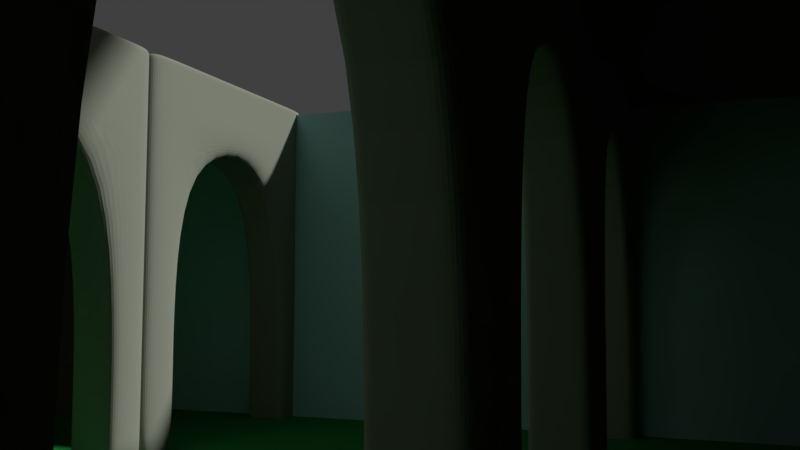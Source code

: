 # Source: court.blend  (saved by Blender 2.79.0; exported with 4.5.12 LTS)
import bpy
from mathutils import Matrix  # noqa: F401  (used for matrix-valued properties, if any)

bpy.ops.wm.read_factory_settings(use_empty=True)
scene = bpy.context.scene
scene.name = 'Scene'

# ---- collections
col_collection_1 = bpy.data.collections.new('Collection 1'); scene.collection.children.link(col_collection_1)

# ---- materials (node trees are filled in below, after node groups)
mat_floor = bpy.data.materials.new('floor')
mat_floor.alpha_threshold = 0.0
mat_floor.use_transparent_shadow = False
mat_floor.diffuse_color = (0.02722, 0.2994, 0.06411, 1.0)
mat_floor.roughness = 0.5
mat_wall2 = bpy.data.materials.new('wall2')
mat_wall2.alpha_threshold = 0.0
mat_wall2.use_transparent_shadow = False
mat_wall2.diffuse_color = (0.3875, 0.6856, 0.7023, 1.0)
mat_wall2.roughness = 0.5
mat_emiss = bpy.data.materials.new('emiss')
mat_emiss.alpha_threshold = 0.0
mat_emiss.use_transparent_shadow = False
mat_emiss.roughness = 0.5
mat_wall = bpy.data.materials.new('wall')
mat_wall.alpha_threshold = 0.0
mat_wall.use_transparent_shadow = False
mat_wall.diffuse_color = (0.2994, 0.1715, 0.1334, 1.0)
mat_wall.roughness = 0.5
mat_arch = bpy.data.materials.new('arch')
mat_arch.alpha_threshold = 0.0
mat_arch.use_transparent_shadow = False
mat_arch.diffuse_color = (0.3103, 0.3317, 0.2617, 1.0)
mat_arch.roughness = 0.5
mat_arch.line_color = (0.0, 0.0, 0.0, 1.0)

# ---- material node trees

# ---- world
world_world = bpy.data.worlds.new('World'); scene.world = world_world
world_world.color = (0.05088, 0.05088, 0.05088)
world_world.use_sun_shadow = False
world_world.sun_shadow_jitter_overblur = 0.0
world_world.cycles.sampling_method = 'MANUAL'

# ---- cameras
cam_camera = bpy.data.cameras.new('Camera')
cam_camera.clip_end = 100.0
cam_camera.lens = 35.0
cam_camera.sensor_width = 32.0
cam_camera.sensor_height = 18.0
cam_camera.ortho_scale = 7.314
cam_camera.lens_unit = 'FOV'
cam_camera.dof.focus_distance = 0.0
cam_camera.dof.aperture_fstop = 128.0

# ---- meshes
me_cube_008 = bpy.data.meshes.new('Cube.008')
me_cube_008.from_pydata([(-1.0, -10.69, -2.344), (-1.0, -10.69, -0.3438), (-1.0, 27.55, -2.344), (-1.0, 27.55, -0.3438), (74.98, -10.69, -2.344), (74.98, -10.69, -0.3438), (74.98, 27.55, -2.344), (74.98, 27.55, -0.3438)], [], [(0, 1, 3, 2), (2, 3, 7, 6), (6, 7, 5, 4), (4, 5, 1, 0), (2, 6, 4, 0), (7, 3, 1, 5)])
me_cube_008.materials.append(mat_floor)
me_cube_008.use_remesh_preserve_volume = False
me_cube_008.use_remesh_preserve_attributes = False
me_cube_008.use_mirror_vertex_groups = False
me_cube_008.update()
me_cube_007 = bpy.data.meshes.new('Cube.007')
me_cube_007.from_pydata([(-1.0, -9.69, -1.0), (-1.0, -9.69, 14.72), (-1.0, 27.94, -1.0), (-1.0, 27.94, 14.72), (1.0, -9.69, -1.0), (1.0, -9.69, 14.72), (1.0, 27.94, -1.0), (1.0, 27.94, 14.72)], [], [(0, 1, 3, 2), (2, 3, 7, 6), (6, 7, 5, 4), (4, 5, 1, 0), (2, 6, 4, 0), (7, 3, 1, 5)])
me_cube_007.materials.append(mat_wall2)
me_cube_007.use_remesh_preserve_volume = False
me_cube_007.use_remesh_preserve_attributes = False
me_cube_007.use_mirror_vertex_groups = False
me_cube_007.update()
me_cube_006 = bpy.data.meshes.new('Cube.006')
me_cube_006.from_pydata([(-1.0, -9.69, -1.0), (-1.0, -9.69, 14.72), (-1.0, 27.94, -1.0), (-1.0, 27.94, 14.72), (1.0, -9.69, -1.0), (1.0, -9.69, 14.72), (1.0, 27.94, -1.0), (1.0, 27.94, 14.72)], [], [(0, 1, 3, 2), (2, 3, 7, 6), (6, 7, 5, 4), (4, 5, 1, 0), (2, 6, 4, 0), (7, 3, 1, 5)])
me_cube_006.materials.append(mat_wall2)
me_cube_006.use_remesh_preserve_volume = False
me_cube_006.use_remesh_preserve_attributes = False
me_cube_006.use_mirror_vertex_groups = False
me_cube_006.update()
me_cube_005 = bpy.data.meshes.new('Cube.005')
me_cube_005.from_pydata([(-1.0, -1.0, -1.0), (-1.0, -1.0, 1.0), (-1.0, 1.0, -1.0), (-1.0, 1.0, 1.0), (1.0, -1.0, -1.0), (1.0, -1.0, 1.0), (1.0, 1.0, -1.0), (1.0, 1.0, 1.0)], [], [(0, 1, 3, 2), (2, 3, 7, 6), (6, 7, 5, 4), (4, 5, 1, 0), (2, 6, 4, 0), (7, 3, 1, 5)])
me_cube_005.materials.append(mat_emiss)
me_cube_005.use_remesh_preserve_volume = False
me_cube_005.use_remesh_preserve_attributes = False
me_cube_005.use_mirror_vertex_groups = False
me_cube_005.update()
me_cube_004 = bpy.data.meshes.new('Cube.004')
me_cube_004.from_pydata([(-1.0, -1.0, -1.0), (-1.0, -1.0, 14.88), (-1.0, 1.0, -1.0), (-1.0, 1.0, 14.88), (1.0, -1.0, -1.0), (1.0, -1.0, 14.88), (1.0, 1.0, -1.0), (1.0, 1.0, 14.88), (74.23, -1.0, -1.0), (74.23, -1.0, 14.88), (74.23, 1.0, -1.0), (74.23, 1.0, 14.88), (-1.0, -1.0, 13.95), (-1.0, 1.0, 13.95), (1.0, 1.0, 13.95), (1.0, -1.0, 13.95), (74.23, 1.0, 13.95), (74.23, -1.0, 13.95), (-1.0, -9.931, 14.88), (1.0, -9.931, 14.88), (74.23, -9.931, 14.88), (-1.0, -9.931, 13.95), (1.0, -9.931, 13.95), (74.23, -9.931, 13.95)], [], [(12, 1, 3, 13), (13, 3, 7, 14), (15, 4, 8, 17), (15, 17, 23, 22), (2, 6, 4, 0), (7, 3, 1, 5), (16, 11, 9, 17), (4, 6, 10, 8), (7, 5, 9, 11), (14, 7, 11, 16), (6, 14, 16, 10), (10, 16, 17, 8), (4, 15, 12, 0), (5, 1, 18, 19), (2, 13, 14, 6), (0, 12, 13, 2), (22, 19, 18, 21), (19, 22, 23, 20), (17, 9, 20, 23), (1, 12, 21, 18), (12, 15, 22, 21), (9, 5, 19, 20)])
me_cube_004.materials.append(mat_wall)
me_cube_004.use_remesh_preserve_volume = False
me_cube_004.use_remesh_preserve_attributes = False
me_cube_004.use_mirror_vertex_groups = False
me_cube_004.update()
me_cube_003 = bpy.data.meshes.new('Cube.003')
me_cube_003.from_pydata([(-1.0, -1.0, -1.0), (-1.0, -1.0, 14.88), (-1.0, 1.0, -1.0), (-1.0, 1.0, 14.88), (1.0, -1.0, -1.0), (1.0, -1.0, 14.88), (1.0, 1.0, -1.0), (1.0, 1.0, 14.88), (74.23, -1.0, -1.0), (74.23, -1.0, 14.88), (74.23, 1.0, -1.0), (74.23, 1.0, 14.88), (-1.0, -1.0, 13.95), (-1.0, 1.0, 13.95), (1.0, 1.0, 13.95), (1.0, -1.0, 13.95), (74.23, 1.0, 13.95), (74.23, -1.0, 13.95), (-1.0, -9.931, 14.88), (1.0, -9.931, 14.88), (74.23, -9.931, 14.88), (-1.0, -9.931, 13.95), (1.0, -9.931, 13.95), (74.23, -9.931, 13.95)], [], [(12, 1, 3, 13), (13, 3, 7, 14), (15, 4, 8, 17), (15, 17, 23, 22), (2, 6, 4, 0), (7, 3, 1, 5), (16, 11, 9, 17), (4, 6, 10, 8), (7, 5, 9, 11), (14, 7, 11, 16), (6, 14, 16, 10), (10, 16, 17, 8), (4, 15, 12, 0), (5, 1, 18, 19), (2, 13, 14, 6), (0, 12, 13, 2), (22, 19, 18, 21), (19, 22, 23, 20), (17, 9, 20, 23), (1, 12, 21, 18), (12, 15, 22, 21), (9, 5, 19, 20)])
me_cube_003.materials.append(mat_wall)
me_cube_003.use_remesh_preserve_volume = False
me_cube_003.use_remesh_preserve_attributes = False
me_cube_003.use_mirror_vertex_groups = False
me_cube_003.update()
me_cube_002 = bpy.data.meshes.new('Cube.002')
me_cube_002.from_pydata([(1.0, 1.0, -1.0), (1.0, -1.0, -1.0), (-1.0, -1.0, -1.0), (-1.0, 1.0, -1.0), (1.0, 1.0, 12.17), (1.0, -1.0, 12.17), (-1.0, -1.0, 12.17), (-1.0, 1.0, 12.17), (1.0, 1.0, 14.95), (1.0, -1.0, 14.95), (-1.0, -1.0, 14.95), (-1.0, 1.0, 14.95), (9.749, 1.0, 12.17), (9.749, -1.0, 12.17), (9.749, 1.0, 14.95), (9.749, -1.0, 14.95), (11.54, 1.0, 12.17), (11.54, -1.0, 12.17), (11.54, 1.0, 14.95), (11.54, -1.0, 14.95), (9.749, 1.0, -1.204), (9.749, -1.0, -1.204), (11.54, 1.0, -1.204), (11.54, -1.0, -1.204), (1.0, 1.0, 1.884), (1.0, -1.0, 1.884), (-1.0, -1.0, 1.884), (-1.0, 1.0, 1.884), (11.54, 1.0, -0.09716), (9.749, 1.0, -0.09716), (9.749, -1.0, -0.09716), (11.54, -1.0, -0.09716), (-1.0, -1.0, 13.01), (-1.0, 1.0, 13.01), (1.0, 1.0, 13.01), (1.0, -1.0, 13.01), (9.749, 1.0, 13.01), (9.749, -1.0, 13.01), (11.54, 1.0, 13.01), (11.54, -1.0, 13.01), (1.0, -0.5053, -1.0), (-1.0, -0.5053, -1.0), (1.0, -0.5053, 12.17), (-1.0, -0.5053, 12.17), (1.0, -0.5053, 14.95), (-1.0, -0.5053, 14.95), (9.749, -0.5053, 12.17), (9.749, -0.5053, 14.95), (11.54, -0.5053, 12.17), (11.54, -0.5053, 14.95), (9.749, -0.5053, -1.204), (11.54, -0.5053, -1.204), (-1.0, -0.5053, 1.884), (1.0, -0.5053, 1.884), (11.54, -0.5053, -0.09716), (9.749, -0.5053, -0.09716), (11.54, -0.5053, 13.01), (-1.0, -0.5053, 13.01), (-1.0, -1.0, 14.72), (1.0, -1.0, 14.72), (9.749, -1.0, 14.72), (11.54, -1.0, 14.72), (-1.0, 1.0, 14.72), (1.0, 1.0, 14.72), (9.749, 1.0, 14.72), (11.54, 1.0, 14.72), (11.54, -0.5053, 14.72), (-1.0, -0.5053, 14.72), (-1.0, 0.7267, -1.0), (-1.0, 0.7267, 12.17), (-1.0, 0.7267, 14.95), (-1.0, 0.7267, 1.884), (11.54, 0.7267, -0.09716), (-1.0, 0.7267, 13.01), (1.0, 0.7267, -1.0), (1.0, 0.7267, 12.17), (1.0, 0.7267, 14.95), (9.749, 0.7267, 12.17), (9.749, 0.7267, 14.95), (11.54, 0.7267, 12.17), (11.54, 0.7267, 14.95), (9.749, 0.7267, -1.204), (11.54, 0.7267, -1.204), (1.0, 0.7267, 1.884), (9.749, 0.7267, -0.09716), (11.54, 0.7267, 13.01), (-1.0, 0.7267, 14.72), (11.54, 0.7267, 14.72)], [], [(40, 1, 2, 41), (67, 58, 10, 45), (53, 42, 5, 25), (25, 5, 6, 26), (71, 69, 7, 27), (24, 0, 3, 27), (44, 45, 10, 9), (63, 62, 11, 8), (58, 59, 9, 10), (63, 8, 14, 64), (64, 14, 18, 65), (44, 9, 15, 47), (75, 4, 12, 77), (35, 5, 13, 37), (87, 65, 18, 80), (29, 28, 22, 20), (37, 13, 17, 39), (47, 15, 19, 49), (81, 20, 22, 82), (84, 29, 20, 81), (31, 30, 21, 23), (54, 31, 23, 51), (4, 24, 27, 7), (68, 71, 27, 3), (1, 25, 26, 2), (40, 53, 25, 1), (48, 17, 31, 54), (17, 13, 30, 31), (77, 12, 29, 84), (12, 16, 28, 29), (60, 37, 39, 61), (79, 16, 38, 85), (59, 35, 37, 60), (12, 36, 38, 16), (4, 34, 36, 12), (6, 5, 35, 32), (4, 7, 33, 34), (43, 6, 32, 57), (69, 43, 57, 73), (17, 48, 56, 39), (13, 46, 55, 30), (79, 48, 54, 72), (74, 83, 53, 40), (2, 26, 52, 41), (72, 54, 51, 82), (30, 55, 50, 21), (21, 50, 51, 23), (78, 47, 49, 80), (61, 66, 49, 19), (5, 42, 46, 13), (76, 44, 47, 78), (76, 70, 45, 44), (26, 6, 43, 52), (83, 75, 42, 53), (86, 67, 45, 70), (74, 40, 41, 68), (73, 57, 67, 86), (39, 56, 66, 61), (9, 59, 60, 15), (15, 60, 61, 19), (85, 38, 65, 87), (36, 64, 65, 38), (34, 63, 64, 36), (32, 35, 59, 58), (34, 33, 62, 63), (57, 32, 58, 67), (56, 85, 87, 66), (33, 73, 86, 62), (0, 74, 68, 3), (62, 86, 70, 11), (24, 4, 75, 83), (8, 11, 70, 76), (8, 76, 78, 14), (14, 78, 80, 18), (28, 72, 82, 22), (0, 24, 83, 74), (16, 79, 72, 28), (7, 69, 73, 33), (48, 79, 85, 56), (46, 77, 84, 55), (41, 52, 71, 68), (55, 84, 81, 50), (50, 81, 82, 51), (66, 87, 80, 49), (42, 75, 77, 46), (52, 43, 69, 71)])
me_cube_002.materials.append(mat_arch)
me_cube_002.use_remesh_preserve_volume = False
me_cube_002.use_remesh_preserve_attributes = False
me_cube_002.use_mirror_vertex_groups = False
me_cube_002.update()
me_cube = bpy.data.meshes.new('Cube')
me_cube.from_pydata([(1.0, 1.0, -1.0), (1.0, -1.0, -1.0), (-1.0, -1.0, -1.0), (-1.0, 1.0, -1.0), (1.0, 1.0, 12.17), (1.0, -1.0, 12.17), (-1.0, -1.0, 12.17), (-1.0, 1.0, 12.17), (1.0, 1.0, 14.95), (1.0, -1.0, 14.95), (-1.0, -1.0, 14.95), (-1.0, 1.0, 14.95), (9.749, 1.0, 12.17), (9.749, -1.0, 12.17), (9.749, 1.0, 14.95), (9.749, -1.0, 14.95), (11.54, 1.0, 12.17), (11.54, -1.0, 12.17), (11.54, 1.0, 14.95), (11.54, -1.0, 14.95), (9.749, 1.0, -1.204), (9.749, -1.0, -1.204), (11.54, 1.0, -1.204), (11.54, -1.0, -1.204), (1.0, 1.0, 1.884), (1.0, -1.0, 1.884), (-1.0, -1.0, 1.884), (-1.0, 1.0, 1.884), (11.54, 1.0, -0.09716), (9.749, 1.0, -0.09716), (9.749, -1.0, -0.09716), (11.54, -1.0, -0.09716), (-1.0, -1.0, 13.01), (-1.0, 1.0, 13.01), (1.0, 1.0, 13.01), (1.0, -1.0, 13.01), (9.749, 1.0, 13.01), (9.749, -1.0, 13.01), (11.54, 1.0, 13.01), (11.54, -1.0, 13.01), (1.0, -0.5053, -1.0), (-1.0, -0.5053, -1.0), (1.0, -0.5053, 12.17), (-1.0, -0.5053, 12.17), (1.0, -0.5053, 14.95), (-1.0, -0.5053, 14.95), (9.749, -0.5053, 12.17), (9.749, -0.5053, 14.95), (11.54, -0.5053, 12.17), (11.54, -0.5053, 14.95), (9.749, -0.5053, -1.204), (11.54, -0.5053, -1.204), (-1.0, -0.5053, 1.884), (1.0, -0.5053, 1.884), (11.54, -0.5053, -0.09716), (9.749, -0.5053, -0.09716), (11.54, -0.5053, 13.01), (-1.0, -0.5053, 13.01), (-1.0, -1.0, 14.72), (1.0, -1.0, 14.72), (9.749, -1.0, 14.72), (11.54, -1.0, 14.72), (-1.0, 1.0, 14.72), (1.0, 1.0, 14.72), (9.749, 1.0, 14.72), (11.54, 1.0, 14.72), (11.54, -0.5053, 14.72), (-1.0, -0.5053, 14.72), (-1.0, 0.7267, -1.0), (-1.0, 0.7267, 12.17), (-1.0, 0.7267, 14.95), (-1.0, 0.7267, 1.884), (11.54, 0.7267, -0.09716), (-1.0, 0.7267, 13.01), (1.0, 0.7267, -1.0), (1.0, 0.7267, 12.17), (1.0, 0.7267, 14.95), (9.749, 0.7267, 12.17), (9.749, 0.7267, 14.95), (11.54, 0.7267, 12.17), (11.54, 0.7267, 14.95), (9.749, 0.7267, -1.204), (11.54, 0.7267, -1.204), (1.0, 0.7267, 1.884), (9.749, 0.7267, -0.09716), (11.54, 0.7267, 13.01), (-1.0, 0.7267, 14.72), (11.54, 0.7267, 14.72)], [], [(40, 1, 2, 41), (67, 58, 10, 45), (53, 42, 5, 25), (25, 5, 6, 26), (71, 69, 7, 27), (24, 0, 3, 27), (44, 45, 10, 9), (63, 62, 11, 8), (58, 59, 9, 10), (63, 8, 14, 64), (64, 14, 18, 65), (44, 9, 15, 47), (75, 4, 12, 77), (35, 5, 13, 37), (87, 65, 18, 80), (29, 28, 22, 20), (37, 13, 17, 39), (47, 15, 19, 49), (81, 20, 22, 82), (84, 29, 20, 81), (31, 30, 21, 23), (54, 31, 23, 51), (4, 24, 27, 7), (68, 71, 27, 3), (1, 25, 26, 2), (40, 53, 25, 1), (48, 17, 31, 54), (17, 13, 30, 31), (77, 12, 29, 84), (12, 16, 28, 29), (60, 37, 39, 61), (79, 16, 38, 85), (59, 35, 37, 60), (12, 36, 38, 16), (4, 34, 36, 12), (6, 5, 35, 32), (4, 7, 33, 34), (43, 6, 32, 57), (69, 43, 57, 73), (17, 48, 56, 39), (13, 46, 55, 30), (79, 48, 54, 72), (74, 83, 53, 40), (2, 26, 52, 41), (72, 54, 51, 82), (30, 55, 50, 21), (21, 50, 51, 23), (78, 47, 49, 80), (61, 66, 49, 19), (5, 42, 46, 13), (76, 44, 47, 78), (76, 70, 45, 44), (26, 6, 43, 52), (83, 75, 42, 53), (86, 67, 45, 70), (74, 40, 41, 68), (73, 57, 67, 86), (39, 56, 66, 61), (9, 59, 60, 15), (15, 60, 61, 19), (85, 38, 65, 87), (36, 64, 65, 38), (34, 63, 64, 36), (32, 35, 59, 58), (34, 33, 62, 63), (57, 32, 58, 67), (56, 85, 87, 66), (33, 73, 86, 62), (0, 74, 68, 3), (62, 86, 70, 11), (24, 4, 75, 83), (8, 11, 70, 76), (8, 76, 78, 14), (14, 78, 80, 18), (28, 72, 82, 22), (0, 24, 83, 74), (16, 79, 72, 28), (7, 69, 73, 33), (48, 79, 85, 56), (46, 77, 84, 55), (41, 52, 71, 68), (55, 84, 81, 50), (50, 81, 82, 51), (66, 87, 80, 49), (42, 75, 77, 46), (52, 43, 69, 71)])
me_cube.materials.append(mat_arch)
me_cube.use_remesh_preserve_volume = False
me_cube.use_remesh_preserve_attributes = False
me_cube.use_mirror_vertex_groups = False
me_cube.update()

# ---- objects
ob_cube_006 = bpy.data.objects.new('Cube.006', me_cube_008)
ob_cube_005 = bpy.data.objects.new('Cube.005', me_cube_007)
ob_cube_004 = bpy.data.objects.new('Cube.004', me_cube_006)
ob_light = bpy.data.objects.new('light', me_cube_005)
ob_cube_003 = bpy.data.objects.new('Cube.003', me_cube_004)
ob_cube_002 = bpy.data.objects.new('Cube.002', me_cube_003)
ob_cube_001 = bpy.data.objects.new('Cube.001', me_cube_002)
ob_cube = bpy.data.objects.new('Cube', me_cube)
ob_camera = bpy.data.objects.new('Camera', cam_camera)

# ---- transforms, parenting, visibility, modifiers, constraints
ob_cube_006.location = (-34.28, -7.498, -5.815)
ob_cube_006.lineart.crease_threshold = 0.0
ob_cube_005.location = (40.26, -7.498, -5.815)
ob_cube_005.lineart.crease_threshold = 0.0
ob_cube_004.location = (-34.28, -7.498, -5.815)
ob_cube_004.lineart.crease_threshold = 0.0
ob_light.location = (37.15, -15.46, 35.27)
ob_light.scale = (4.821, 4.821, 4.821)
ob_light.lineart.crease_threshold = 0.0
ob_cube_003.location = (38.72, -17.68, -5.815)
ob_cube_003.rotation_euler = (0.0, -0.0, -3.142)
ob_cube_003.lineart.crease_threshold = 0.0
ob_cube_002.location = (-34.28, 19.84, -5.815)
ob_cube_002.lineart.crease_threshold = 0.0
ob_cube_001.location = (-34.28, 9.054, -5.815)
ob_cube_001.lock_rotations_4d = False
ob_cube_001.empty_display_type = 'ARROWS'
ob_cube_001.lineart.crease_threshold = 0.0
_m = ob_cube_001.modifiers.new('Subsurf', 'SUBSURF')
_m.uv_smooth = 'PRESERVE_CORNERS'
_m.levels = 3
_m.render_levels = 3
_m = ob_cube_001.modifiers.new('Array', 'ARRAY')
_m.count = 6
_m.constant_offset_displace = (0.0, 0.0, 0.0)
ob_cube.location = (-34.28, -7.498, -5.815)
ob_cube.lock_rotations_4d = False
ob_cube.empty_display_type = 'ARROWS'
ob_cube.lineart.crease_threshold = 0.0
_m = ob_cube.modifiers.new('Subsurf', 'SUBSURF')
_m.uv_smooth = 'PRESERVE_CORNERS'
_m.levels = 3
_m.render_levels = 3
_m = ob_cube.modifiers.new('Array', 'ARRAY')
_m.count = 6
_m.constant_offset_displace = (0.0, 0.0, 0.0)
ob_camera.location = (0.0, -12.08, 0.0)
ob_camera.rotation_mode = 'AXIS_ANGLE'
ob_camera.rotation_axis_angle = (1.956, 0.7249, -0.5064, -0.467)
ob_camera.lock_rotations_4d = False
ob_camera.empty_display_type = 'ARROWS'
ob_camera.color = (0.0, 0.0, 0.0, 0.0)
ob_camera.display_type = 'WIRE'
ob_camera.lineart.crease_threshold = 0.0

# ---- collection membership
col_collection_1.objects.link(ob_cube_006)
col_collection_1.objects.link(ob_cube_005)
col_collection_1.objects.link(ob_cube_004)
col_collection_1.objects.link(ob_light)
col_collection_1.objects.link(ob_cube_003)
col_collection_1.objects.link(ob_cube_002)
col_collection_1.objects.link(ob_cube_001)
col_collection_1.objects.link(ob_cube)
col_collection_1.objects.link(ob_camera)

# ---- scene / render settings (as saved in the file)
scene.camera = ob_camera
scene.frame_start = 1; scene.frame_end = 250; scene.frame_set(1)
scene.render.engine = 'BLENDER_EEVEE_NEXT'
scene.render.resolution_percentage = 50
scene.render.dither_intensity = 0.0
scene.cycles.use_denoising = False
scene.cycles.samples = 128
scene.cycles.sampling_pattern = 'TABULATED_SOBOL'
scene.cycles.use_adaptive_sampling = False
scene.cycles.use_light_tree = False
scene.cycles.blur_glossy = 0.0
scene.cycles.sample_clamp_indirect = 0.0
scene.view_settings.view_transform = 'Standard'
bpy.context.view_layer.update()

# ---- added for rendering (the .blend has no usable light): sun
light_auto_sun = bpy.data.lights.new('AutoSun', 'SUN')
light_auto_sun.energy = 3.0
light_auto_sun.angle = 0.0523599
ob_auto_sun = bpy.data.objects.new('AutoSun', light_auto_sun)
scene.collection.objects.link(ob_auto_sun)
ob_auto_sun.rotation_euler = (0.872665, 0.174533, 0.523599)
bpy.context.view_layer.update()
